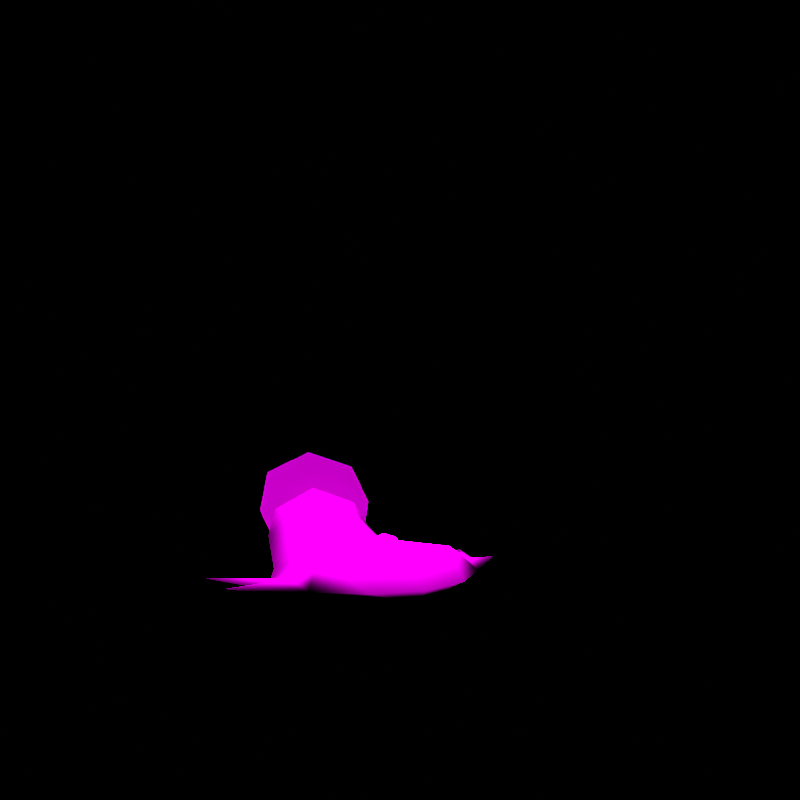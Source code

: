 # Source: rumble-stunfisk.blend  (saved by Blender 3.6.11; exported with 4.5.12 LTS)
import bpy
from mathutils import Matrix  # noqa: F401  (used for matrix-valued properties, if any)

bpy.ops.wm.read_factory_settings(use_empty=True)
scene = bpy.context.scene
scene.name = 'regice'

# ---- collections
col_don_t_render_me = bpy.data.collections.new("Don't Render Me"); scene.collection.children.link(col_don_t_render_me)

# ---- images (referenced by path relative to the original .blend; pixels are not part of the script)
import os
ASSET_DIR = os.environ.get("B2B_ASSET_DIR", "")  # directory of the original .blend (textures are referenced by path, not embedded)
HERE = os.path.dirname(os.path.abspath(__file__))  # packed textures are extracted next to this script under _unpacked/

def load_image(name, relpath, width, height, colorspace="sRGB"):
    """Load a texture the original file referenced (path relative to the .blend, or extracted next to this script)."""
    p = next((c for c in (os.path.join(HERE, relpath), os.path.join(ASSET_DIR, relpath)) if relpath and os.path.exists(c)), "")
    if p:
        img = bpy.data.images.load(p, check_existing=True)
        img.name = name
    else:  # same state as the original file: an image datablock whose file is absent (Cycles renders it pink)
        img = bpy.data.images.new(name, width, height)
        img.source = "FILE"
        img.filepath = "//" + (relpath or name)
    img.colorspace_settings.name = colorspace
    return img
img_maggyo_body_c_png = load_image('MAGGYO_body_C.png', 'MAGGYO_body_C.png', 1024, 1024, 'sRGB')
img_maggyo_eye_c_png = load_image('MAGGYO_eye_C.png', 'MAGGYO_eye_C.png', 1024, 1024, 'sRGB')

# ---- materials (node trees are filled in below, after node groups)
mat_pii_maggyo_body_png = bpy.data.materials.new('Pii_MAGGYO_body.png')
mat_pii_maggyo_body_png.use_transparent_shadow = False
mat_pii_maggyo_body_png.diffuse_color = (0.5, 0.5, 0.5, 1.0)
mat_pii_maggyo_body_png.roughness = 0.5528
mat_pii_maggyo_body_png.specular_intensity = 1.0
mat_pii_maggyo_eye_png = bpy.data.materials.new('Pii_MAGGYO_eye.png')
mat_pii_maggyo_eye_png.use_transparent_shadow = False
mat_pii_maggyo_eye_png.diffuse_color = (0.5, 0.5, 0.5, 1.0)
mat_pii_maggyo_eye_png.roughness = 0.5528
mat_pii_maggyo_eye_png.specular_intensity = 1.0

# ---- material node trees
mat_pii_maggyo_body_png.use_nodes = True; mat_pii_maggyo_body_png.node_tree.nodes.clear()
_N = mat_pii_maggyo_body_png.node_tree.nodes; _L = mat_pii_maggyo_body_png.node_tree.links
n0 = _N.new('ShaderNodeOutputMaterial'); n0.name = 'Material Output'; n0.location = (300, 300)
n1 = _N.new('ShaderNodeBsdfPrincipled'); n1.name = 'Principled BSDF'; n1.location = (10, 300)
n1.distribution = 'GGX'
n1.subsurface_method = 'BURLEY'
n1.inputs[2].default_value = 0.0
n1.inputs[3].default_value = 1.45
n1.inputs[13].default_value = 0.0
n1.inputs[27].default_value = (0.0, 0.0, 0.0, 1.0)
n1.inputs[28].default_value = 1.0
n2 = _N.new('ShaderNodeTexImage'); n2.name = 'Image Texture'; n2.location = (-300, 600)
n2.image = img_maggyo_body_c_png
n2.interpolation = 'Closest'
n2.extension = 'MIRROR'
_L.new(n1.outputs[0], n0.inputs[0])
_L.new(n2.outputs[0], n1.inputs[0])
n0.is_active_output = True
mat_pii_maggyo_eye_png.use_nodes = True; mat_pii_maggyo_eye_png.node_tree.nodes.clear()
_N = mat_pii_maggyo_eye_png.node_tree.nodes; _L = mat_pii_maggyo_eye_png.node_tree.links
n0 = _N.new('ShaderNodeOutputMaterial'); n0.name = 'Material Output'; n0.location = (300, 300)
n1 = _N.new('ShaderNodeBsdfPrincipled'); n1.name = 'Principled BSDF'; n1.location = (10, 300)
n1.distribution = 'GGX'
n1.subsurface_method = 'BURLEY'
n1.inputs[2].default_value = 0.0
n1.inputs[3].default_value = 1.45
n1.inputs[13].default_value = 0.0
n1.inputs[27].default_value = (0.0, 0.0, 0.0, 1.0)
n1.inputs[28].default_value = 1.0
n2 = _N.new('ShaderNodeTexImage'); n2.name = 'Image Texture'; n2.location = (-300, 600)
n2.image = img_maggyo_eye_c_png
n2.interpolation = 'Closest'
n2.extension = 'MIRROR'
_L.new(n1.outputs[0], n0.inputs[0])
_L.new(n2.outputs[0], n1.inputs[0])
n0.is_active_output = True

# ---- world
world_world = bpy.data.worlds.new('World'); scene.world = world_world
world_world.use_nodes = True; world_world.node_tree.nodes.clear()
_N = world_world.node_tree.nodes; _L = world_world.node_tree.links
n0 = _N.new('ShaderNodeOutputWorld'); n0.name = 'World Output'; n0.location = (300, 300)
n1 = _N.new('ShaderNodeBackground'); n1.name = 'Background'; n1.location = (10, 300)
n1.inputs[0].default_value = (0.05088, 0.05088, 0.05088, 1.0)
n1.inputs[1].default_value = 0.0
_L.new(n1.outputs[0], n0.inputs[0])
n0.is_active_output = True
world_world.color = (0.05088, 0.05088, 0.05088)
world_world.use_sun_shadow = False
world_world.sun_shadow_jitter_overblur = 0.0

# ---- cameras
cam_camera = bpy.data.cameras.new('Camera')
cam_camera.clip_end = 2e+04

# ---- lights
light_sun = bpy.data.lights.new('Sun', 'SUN')
light_sun.specular_factor = 0.0
light_sun.transmission_factor = 0.0
light_sun.use_shadow = False
light_sun.angle = 0.7854
light_sun.energy = 5.0
light_sun.shadow_soft_size = 0.25

# ---- meshes
me_maggyo = bpy.data.meshes.new('MAGGYO')
me_maggyo.from_pydata([(0.0, -0.2601, 0.00143), (-0.1164, -0.07879, 0.00143), (0.0, -0.08273, 0.00143), (-0.2529, -0.12, 0.01981), (0.1164, -0.07879, 0.00143), (-0.2392, -0.1873, 0.04143), (0.2529, -0.12, 0.01981), (-0.1311, -0.2814, 0.04143), (0.2392, -0.1873, 0.04143), (0.0, -0.3184, 0.04143), (0.1311, -0.2814, 0.04143), (0.0, 0.1114, 0.00143), (-0.1358, 0.1025, 0.00143), (0.1358, 0.1025, 0.00143), (0.2509, -0.008434, 0.04143), (-0.2509, -0.008434, 0.04143), (0.1837, 0.1125, 0.04143), (-0.06792, 0.2072, 0.05164), (0.06792, 0.2072, 0.05164), (-0.1837, 0.1125, 0.04143), (0.1521, 0.2105, 0.1104), (0.0, 0.2771, 0.143), (-0.1521, 0.2105, 0.1104), (0.1205, 0.2304, 0.1755), (-0.1205, 0.2304, 0.1755), (0.0, 0.2454, 0.2221), (0.07798, 0.1865, 0.1664), (0.0, 0.1237, 0.1215), (0.1017, 0.09748, 0.09859), (0.0, 0.1781, 0.1798), (0.0, 0.0503, 0.1065), (-0.07798, 0.1865, 0.1664), (-0.1017, 0.09748, 0.09859), (0.1255, 0.008473, 0.1014), (-0.1255, 0.008473, 0.1014), (0.2529, -0.12, 0.06305), (0.3817, 0.09665, 0.04143), (0.0, -0.09039, 0.1148), (0.3225, -0.06213, 0.04143), (0.1899, -0.1313, 0.1014), (0.3912, -0.04879, 0.04143), (-0.2529, -0.12, 0.06305), (-0.3817, 0.09665, 0.04143), (0.0, -0.2271, 0.1014), (-0.1899, -0.1313, 0.1014), (-0.3225, -0.06213, 0.04143), (-0.3912, -0.04879, 0.04143), (0.0, 0.2743, 0.3174), (-0.1305, 0.2602, 0.2716), (-0.1668, 0.23, 0.1736), (-0.1439, 0.2109, 0.1116), (0.1439, 0.2109, 0.1116), (0.1668, 0.23, 0.1736), (0.1305, 0.2602, 0.2716), (0.0, 0.2743, 0.3174), (-0.1668, 0.23, 0.1736), (-0.1305, 0.2602, 0.2716), (-0.03768, -0.1218, 0.1372), (0.0, -0.0594, 0.1105), (-0.0624, -0.1218, 0.1032), (0.0, -0.1218, 0.1493), (0.0, -0.1842, 0.1032), (0.03768, -0.1218, 0.1372), (0.0624, -0.1218, 0.1032)], [], [(0, 1, 2), (0, 3, 1), (0, 2, 4), (0, 5, 3), (0, 4, 6), (0, 7, 5), (0, 6, 8), (0, 9, 7), (0, 8, 10), (0, 10, 9), (1, 11, 2), (1, 3, 12), (1, 12, 11), (2, 11, 4), (6, 4, 13), (6, 13, 14), (4, 11, 13), (3, 15, 12), (14, 13, 16), (11, 12, 17), (11, 18, 13), (11, 17, 18), (13, 18, 16), (15, 19, 12), (12, 19, 17), (18, 20, 16), (18, 17, 21), (18, 21, 20), (19, 22, 17), (17, 22, 21), (20, 21, 23), (22, 24, 21), (23, 21, 25), (25, 21, 24), (26, 27, 28), (26, 29, 27), (26, 28, 16), (26, 25, 29), (26, 16, 20), (26, 23, 25), (26, 20, 23), (27, 30, 28), (27, 29, 31), (27, 32, 30), (27, 31, 32), (29, 25, 31), (16, 28, 33), (16, 33, 14), (28, 30, 33), (32, 31, 19), (32, 34, 30), (32, 19, 34), (25, 24, 31), (14, 33, 35), (14, 35, 36), (14, 36, 6), (30, 34, 37), (30, 37, 33), (19, 31, 22), (19, 15, 34), (22, 31, 24), (35, 38, 36), (35, 33, 39), (35, 40, 38), (35, 39, 8), (35, 8, 40), (6, 36, 38), (6, 40, 8), (6, 38, 40), (15, 41, 34), (15, 42, 41), (15, 3, 42), (39, 10, 8), (39, 43, 10), (34, 41, 44), (3, 45, 42), (3, 46, 45), (3, 5, 46), (41, 5, 44), (41, 42, 45), (41, 45, 46), (41, 46, 5), (43, 9, 10), (43, 44, 7), (43, 7, 9), (7, 44, 5), (47, 48, 49), (47, 49, 50), (47, 50, 51), (47, 51, 52), (47, 52, 53), (54, 55, 56), (54, 50, 55), (54, 51, 50), (54, 52, 51), (54, 53, 52), (57, 58, 59), (57, 60, 58), (57, 59, 61), (57, 61, 60), (58, 60, 62), (58, 62, 63), (62, 61, 63), (62, 60, 61), (34, 44, 37), (37, 44, 43), (37, 43, 39), (39, 33, 37)])
me_maggyo.polygons.foreach_set('use_smooth', [True] * 108)
me_maggyo.polygons.foreach_set('material_index', [0, 0, 0, 0, 0, 0, 0, 0, 0, 0, 0, 0, 0, 0, 0, 0, 0, 0, 0, 0, 0, 0, 0, 0, 0, 0, 0, 0, 0, 0, 0, 0, 0, 0, 0, 0, 0, 0, 0, 0, 0, 0, 0, 0, 0, 0, 0, 0, 0, 0, 0, 0, 0, 0, 0, 0, 0, 0, 0, 0, 0, 0, 0, 0, 0, 0, 0, 0, 0, 0, 0, 0, 0, 0, 0, 0, 0, 0, 0, 0, 0, 0, 0, 0, 0, 0, 0, 0, 0, 0, 0, 0, 0, 0, 0, 0, 0, 0, 0, 0, 0, 0, 0, 0, 1, 1, 1, 1])
_k = set([(50, 51), (51, 52), (52, 53)])
me_maggyo.attributes.new('sharp_edge', 'BOOLEAN', 'EDGE').data.foreach_set('value', [ (min(e.vertices), max(e.vertices)) in _k for e in me_maggyo.edges])
_uv = me_maggyo.uv_layers.new(name='Float2')
_uv.uv.foreach_set('vector', [1.0, 0.07286, 0.8545, 0.2995, 1.0, 0.2946, 1.0, 0.07286, 0.7156, 0.248, 0.8545, 0.2995, 1.0, 0.07286, 1.0, 0.2946, 1.146, 0.2995, 1.0, 0.07286, 0.701, 0.1639, 0.7156, 0.248, 1.0, 0.07286, 1.146, 0.2995, 1.284, 0.248, 1.0, 0.07286, 0.8361, 0.04629, 0.701, 0.1639, 1.0, 0.07286, 1.284, 0.248, 1.299, 0.1639, 1.0, 0.07286, 1.0, 0.0, 0.8361, 0.04629, 1.0, 0.07286, 1.299, 0.1639, 1.164, 0.04629, 1.0, 0.07286, 1.164, 0.04629, 1.0, 0.0, 0.8545, 0.2995, 1.0, 0.5278, 1.0, 0.2946, 0.8545, 0.2995, 0.7156, 0.248, 0.8302, 0.5262, 0.8545, 0.2995, 0.8302, 0.5262, 1.0, 0.5278, 1.0, 0.2946, 1.0, 0.5278, 1.146, 0.2995, 1.284, 0.248, 1.146, 0.2995, 1.17, 0.5262, 1.284, 0.248, 1.17, 0.5262, 1.314, 0.3875, 1.146, 0.2995, 1.0, 0.5278, 1.17, 0.5262, 0.7156, 0.248, 0.6863, 0.3875, 0.8302, 0.5262, 1.314, 0.3875, 1.17, 0.5262, 1.23, 0.5386, 1.0, 0.5278, 0.8302, 0.5262, 0.9151, 0.6512, 1.0, 0.5278, 1.085, 0.6512, 1.17, 0.5262, 1.0, 0.5278, 0.9151, 0.6512, 1.085, 0.6512, 1.17, 0.5262, 1.085, 0.6512, 1.23, 0.5386, 0.6863, 0.3875, 0.7704, 0.5386, 0.8302, 0.5262, 0.8302, 0.5262, 0.7704, 0.5386, 0.9151, 0.6512, 1.085, 0.6512, 1.19, 0.6479, 1.23, 0.5386, 1.085, 0.6512, 0.9151, 0.6512, 1.0, 0.7762, 1.085, 0.6512, 1.0, 0.7762, 1.19, 0.6479, 0.7704, 0.5386, 0.8099, 0.6479, 0.9151, 0.6512, 0.9151, 0.6512, 0.8099, 0.6479, 1.0, 0.7762, 1.19, 0.6479, 1.0, 0.7762, 1.151, 0.7571, 0.8099, 0.6479, 0.8494, 0.7571, 1.0, 0.7762, 1.151, 0.7571, 1.0, 0.7762, 1.0, 0.8179, 1.0, 0.8179, 1.0, 0.7762, 0.8494, 0.7571, 0.09719, 0.7245, 0.0, 0.5969, 0.1271, 0.5333, 0.09719, 0.7245, 0.0, 0.7448, 0.0, 0.5969, 0.09719, 0.7245, 0.1271, 0.5333, 0.2296, 0.5386, 0.09719, 0.7245, 0.0, 0.8345, 0.0, 0.7448, 0.09719, 0.7245, 0.2296, 0.5386, 0.1898, 0.7249, 0.09719, 0.7245, 0.1499, 0.7811, 0.0, 0.8345, 0.09719, 0.7245, 0.1898, 0.7249, 0.1499, 0.7811, 0.0, 0.5969, 0.0, 0.4864, 0.1271, 0.5333, 0.0, 0.5969, 0.0, 0.7448, -0.09719, 0.7245, 0.0, 0.5969, -0.1271, 0.5333, 0.0, 0.4864, 0.0, 0.5969, -0.09719, 0.7245, -0.1271, 0.5333, 0.0, 0.7448, 0.0, 0.8345, -0.09719, 0.7245, 0.2296, 0.5386, 0.1271, 0.5333, 0.1568, 0.4086, 0.2296, 0.5386, 0.1568, 0.4086, 0.3137, 0.3875, 0.1271, 0.5333, 0.0, 0.4864, 0.1568, 0.4086, -0.1271, 0.5333, -0.09719, 0.7245, -0.2296, 0.5386, -0.1271, 0.5333, -0.1568, 0.4086, 0.0, 0.4864, -0.1271, 0.5333, -0.2296, 0.5386, -0.1568, 0.4086, 0.0, 0.8345, -0.1499, 0.7811, -0.09719, 0.7245, 0.3137, 0.3875, 0.1568, 0.4086, 0.3161, 0.248, 0.3137, 0.3875, 0.3161, 0.248, 0.4771, 0.5188, 0.3137, 0.3875, 0.4771, 0.5188, 0.3161, 0.248, 0.0, 0.4864, -0.1568, 0.4086, 0.0, 0.285, 0.0, 0.4864, 0.0, 0.285, 0.1568, 0.4086, -0.2296, 0.5386, -0.09719, 0.7245, -0.1898, 0.7249, -0.2296, 0.5386, -0.3137, 0.3875, -0.1568, 0.4086, -0.1898, 0.7249, -0.09719, 0.7245, -0.1499, 0.7811, 0.3161, 0.248, 0.4031, 0.3203, 0.4771, 0.5188, 0.3161, 0.248, 0.1568, 0.4086, 0.2282, 0.2467, 0.3161, 0.248, 0.489, 0.337, 0.4031, 0.3203, 0.3161, 0.248, 0.2282, 0.2467, 0.299, 0.1639, 0.3161, 0.248, 0.299, 0.1639, 0.489, 0.337, 0.3161, 0.248, 0.4771, 0.5188, 0.4031, 0.3203, 0.3161, 0.248, 0.489, 0.337, 0.299, 0.1639, 0.3161, 0.248, 0.4031, 0.3203, 0.489, 0.337, -0.3137, 0.3875, -0.3161, 0.248, -0.1568, 0.4086, -0.3137, 0.3875, -0.4771, 0.5188, -0.3161, 0.248, -0.3137, 0.3875, -0.3161, 0.248, -0.4771, 0.5188, 0.2282, 0.2467, 0.1639, 0.04629, 0.299, 0.1639, 0.2282, 0.2467, 0.0, 0.1141, 0.1639, 0.04629, -0.1568, 0.4086, -0.3161, 0.248, -0.2282, 0.2467, -0.3161, 0.248, -0.4031, 0.3203, -0.4771, 0.5188, -0.3161, 0.248, -0.489, 0.337, -0.4031, 0.3203, -0.3161, 0.248, -0.299, 0.1639, -0.489, 0.337, -0.3161, 0.248, -0.299, 0.1639, -0.2282, 0.2467, -0.3161, 0.248, -0.4771, 0.5188, -0.4031, 0.3203, -0.3161, 0.248, -0.4031, 0.3203, -0.489, 0.337, -0.3161, 0.248, -0.489, 0.337, -0.299, 0.1639, 0.0, 0.1141, 0.0, 0.0, 0.1639, 0.04629, 0.0, 0.1141, -0.2282, 0.2467, -0.1639, 0.04629, 0.0, 0.1141, -0.1639, 0.04629, 0.0, 0.0, -0.1639, 0.04629, -0.2282, 0.2467, -0.299, 0.1639, 0.4959, 1.0, 0.3328, 0.94, 0.2857, 0.8119, 0.4959, 1.0, 0.2857, 0.8119, 0.3161, 0.7308, 0.4959, 1.0, 0.3161, 0.7308, 0.6758, 0.7308, 0.4959, 1.0, 0.6758, 0.7308, 0.7061, 0.8119, 0.4959, 1.0, 0.7061, 0.8119, 0.6591, 0.94, 0.4959, 1.0, 0.2857, 0.8119, 0.3328, 0.94, 0.4959, 1.0, 0.3161, 0.7308, 0.2857, 0.8119, 0.4959, 1.0, 0.6758, 0.7308, 0.3161, 0.7308, 0.4959, 1.0, 0.7061, 0.8119, 0.6758, 0.7308, 0.4959, 1.0, 0.6591, 0.94, 0.7061, 0.8119, 0.535, 0.1275, 0.5617, 0.1938, 0.5174, 0.1275, 0.535, 0.1275, 0.5617, 0.1275, 0.5617, 0.1938, 0.535, 0.1275, 0.5174, 0.1275, 0.5617, 0.06123, 0.535, 0.1275, 0.5617, 0.06123, 0.5617, 0.1275, 0.5617, 0.1938, 0.5617, 0.1275, 0.5885, 0.1275, 0.5617, 0.1938, 0.5885, 0.1275, 0.6061, 0.1275, 0.5885, 0.1275, 0.5617, 0.06123, 0.6061, 0.1275, 0.5885, 0.1275, 0.5617, 0.1275, 0.5617, 0.06123, 0.696, 1.009, 0.944, 0.8376, 0.0965, 0.8911, 0.0965, 0.8911, 0.944, 0.8376, 0.0965, 0.7277, 0.0965, 0.8911, 0.0965, 0.7277, 0.944, 0.8376, 0.944, 0.8376, 0.696, 1.009, 0.0965, 0.8911])
me_maggyo.materials.append(mat_pii_maggyo_body_png)
me_maggyo.materials.append(mat_pii_maggyo_eye_png)
me_maggyo.update()
me_maggyo.normals_split_custom_set([tuple(v) for v in zip(*[iter([-9.425e-07, -0.2318, -0.9728, -0.07501, -0.02859, -0.9968, 0.0, -7.552e-08, -1.0, -9.425e-07, -0.2318, -0.9728, -0.1991, -0.1191, -0.9727, -0.07501, -0.02859, -0.9968, -9.425e-07, -0.2318, -0.9728, 0.0, -7.552e-08, -1.0, 0.07501, -0.02859, -0.9968, -9.425e-07, -0.2318, -0.9728, -0.6043, -0.6994, -0.3815, -0.1991, -0.1191, -0.9727, -9.425e-07, -0.2318, -0.9728, 0.07501, -0.02859, -0.9968, 0.1991, -0.1192, -0.9727, -9.425e-07, -0.2318, -0.9728, -0.4878, -0.8376, 0.2459, -0.6043, -0.6994, -0.3815, -9.425e-07, -0.2318, -0.9728, 0.1991, -0.1192, -0.9727, 0.6043, -0.6995, -0.3815, -9.425e-07, -0.2318, -0.9728, 7.007e-06, -0.9502, 0.3117, -0.4878, -0.8376, 0.2459, -9.425e-07, -0.2318, -0.9728, 0.6043, -0.6995, -0.3815, 0.4878, -0.8376, 0.2459, -9.425e-07, -0.2318, -0.9728, 0.4878, -0.8376, 0.2459, 7.007e-06, -0.9502, 0.3117, -0.07501, -0.02859, -0.9968, 3.694e-11, 0.1882, -0.9821, 0.0, -7.552e-08, -1.0, -0.07501, -0.02859, -0.9968, -0.1991, -0.1191, -0.9727, -0.1719, 0.2028, -0.964, -0.07501, -0.02859, -0.9968, -0.1719, 0.2028, -0.964, 3.694e-11, 0.1882, -0.9821, 0.0, -7.552e-08, -1.0, 3.694e-11, 0.1882, -0.9821, 0.07501, -0.02859, -0.9968, 0.1991, -0.1192, -0.9727, 0.07501, -0.02859, -0.9968, 0.1719, 0.2027, -0.964, 0.1991, -0.1192, -0.9727, 0.1719, 0.2027, -0.964, 0.6719, 0.7249, 0.1518, 0.07501, -0.02859, -0.9968, 3.694e-11, 0.1882, -0.9821, 0.1719, 0.2027, -0.964, -0.1991, -0.1191, -0.9727, -0.6719, 0.7249, 0.1518, -0.1719, 0.2028, -0.964, 0.6719, 0.7249, 0.1518, 0.1719, 0.2027, -0.964, 0.8918, 0.4288, 0.1442, 3.694e-11, 0.1882, -0.9821, -0.1719, 0.2028, -0.964, -0.165, 0.6801, -0.7143, 3.694e-11, 0.1882, -0.9821, 0.165, 0.6801, -0.7143, 0.1719, 0.2027, -0.964, 3.694e-11, 0.1882, -0.9821, -0.165, 0.6801, -0.7143, 0.165, 0.6801, -0.7143, 0.1719, 0.2027, -0.964, 0.165, 0.6801, -0.7143, 0.8918, 0.4288, 0.1442, -0.6719, 0.7249, 0.1518, -0.8918, 0.4288, 0.1442, -0.1719, 0.2028, -0.964, -0.1719, 0.2028, -0.964, -0.8918, 0.4288, 0.1442, -0.165, 0.6801, -0.7143, 0.165, 0.6801, -0.7143, 0.8215, 0.5686, -0.04217, 0.8918, 0.4288, 0.1442, 0.165, 0.6801, -0.7143, -0.165, 0.6801, -0.7143, -4.925e-06, 0.9869, -0.1615, 0.165, 0.6801, -0.7143, -4.925e-06, 0.9869, -0.1615, 0.8215, 0.5686, -0.04217, -0.8918, 0.4288, 0.1442, -0.8215, 0.5686, -0.04218, -0.165, 0.6801, -0.7143, -0.165, 0.6801, -0.7143, -0.8215, 0.5686, -0.04218, -4.925e-06, 0.9869, -0.1615, 0.8215, 0.5686, -0.04217, -4.925e-06, 0.9869, -0.1615, 0.6316, 0.6309, 0.4506, -0.8215, 0.5686, -0.04218, -0.6316, 0.6309, 0.4507, -4.925e-06, 0.9869, -0.1615, 0.6316, 0.6309, 0.4506, -4.925e-06, 0.9869, -0.1615, -2.909e-07, 0.5597, 0.8287, -2.909e-07, 0.5597, 0.8287, -4.925e-06, 0.9869, -0.1615, -0.6316, 0.6309, 0.4507, 0.3377, -0.5228, 0.7827, -7.8e-09, -0.4931, 0.87, 0.3593, -0.2123, 0.9088, 0.3377, -0.5228, 0.7827, 0.0, -0.6353, 0.7723, -7.8e-09, -0.4931, 0.87, 0.3377, -0.5228, 0.7827, 0.3593, -0.2123, 0.9088, 0.8918, 0.4288, 0.1442, 0.3377, -0.5228, 0.7827, -2.909e-07, 0.5597, 0.8287, 0.0, -0.6353, 0.7723, 0.3377, -0.5228, 0.7827, 0.8918, 0.4288, 0.1442, 0.8215, 0.5686, -0.04217, 0.3377, -0.5228, 0.7827, 0.6316, 0.6309, 0.4506, -2.909e-07, 0.5597, 0.8287, 0.3377, -0.5228, 0.7827, 0.8215, 0.5686, -0.04217, 0.6316, 0.6309, 0.4506, -7.8e-09, -0.4931, 0.87, 9.63e-07, -0.002618, 1.0, 0.3593, -0.2123, 0.9088, -7.8e-09, -0.4931, 0.87, 0.0, -0.6353, 0.7723, -0.3377, -0.5228, 0.7827, -7.8e-09, -0.4931, 0.87, -0.3593, -0.2123, 0.9088, 9.63e-07, -0.002618, 1.0, -7.8e-09, -0.4931, 0.87, -0.3377, -0.5228, 0.7827, -0.3593, -0.2123, 0.9088, 0.0, -0.6353, 0.7723, -2.909e-07, 0.5597, 0.8287, -0.3377, -0.5228, 0.7827, 0.8918, 0.4288, 0.1442, 0.3593, -0.2123, 0.9088, 0.2358, 0.1147, 0.965, 0.8918, 0.4288, 0.1442, 0.2358, 0.1147, 0.965, 0.6719, 0.7249, 0.1518, 0.3593, -0.2123, 0.9088, 9.63e-07, -0.002618, 1.0, 0.2358, 0.1147, 0.965, -0.3593, -0.2123, 0.9088, -0.3377, -0.5228, 0.7827, -0.8918, 0.4288, 0.1442, -0.3593, -0.2123, 0.9088, -0.2358, 0.1147, 0.965, 9.63e-07, -0.002618, 1.0, -0.3593, -0.2123, 0.9088, -0.8918, 0.4288, 0.1442, -0.2358, 0.1147, 0.965, -2.909e-07, 0.5597, 0.8287, -0.6316, 0.6309, 0.4507, -0.3377, -0.5228, 0.7827, 0.6719, 0.7249, 0.1518, 0.2358, 0.1147, 0.965, 0.3553, -0.05822, 0.9329, 0.6719, 0.7249, 0.1518, 0.3553, -0.05822, 0.9329, -0.1907, 0.9817, 2.353e-05, 0.6719, 0.7249, 0.1518, -0.1907, 0.9817, 2.353e-05, 0.1991, -0.1192, -0.9727, 9.63e-07, -0.002618, 1.0, -0.2358, 0.1147, 0.965, 8.791e-07, -0.02427, 0.9997, 9.63e-07, -0.002618, 1.0, 8.791e-07, -0.02427, 0.9997, 0.2358, 0.1147, 0.965, -0.8918, 0.4288, 0.1442, -0.3377, -0.5228, 0.7827, -0.8215, 0.5686, -0.04218, -0.8918, 0.4288, 0.1442, -0.6719, 0.7249, 0.1518, -0.2358, 0.1147, 0.965, -0.8215, 0.5686, -0.04218, -0.3377, -0.5228, 0.7827, -0.6316, 0.6309, 0.4507, 0.3553, -0.05822, 0.9329, 0.9977, 0.0683, -0.0004428, -0.1907, 0.9817, 2.353e-05, 0.3553, -0.05822, 0.9329, 0.2358, 0.1147, 0.965, 0.2644, -0.1452, 0.9534, 0.3553, -0.05822, 0.9329, 0.8436, -0.537, -0.0004115, 0.9977, 0.0683, -0.0004428, 0.3553, -0.05822, 0.9329, 0.2644, -0.1452, 0.9534, 0.6043, -0.6995, -0.3815, 0.3553, -0.05822, 0.9329, 0.6043, -0.6995, -0.3815, 0.8436, -0.537, -0.0004115, 0.1991, -0.1192, -0.9727, -0.1907, 0.9817, 2.353e-05, 0.9977, 0.0683, -0.0004428, 0.1991, -0.1192, -0.9727, 0.8436, -0.537, -0.0004115, 0.6043, -0.6995, -0.3815, 0.1991, -0.1192, -0.9727, 0.9977, 0.0683, -0.0004428, 0.8436, -0.537, -0.0004115, -0.6719, 0.7249, 0.1518, -0.3553, -0.05822, 0.9329, -0.2358, 0.1147, 0.965, -0.6719, 0.7249, 0.1518, 0.1907, 0.9817, -0.000723, -0.3553, -0.05822, 0.9329, -0.6719, 0.7249, 0.1518, -0.1991, -0.1191, -0.9727, 0.1907, 0.9817, -0.000723, 0.2644, -0.1452, 0.9534, 0.4878, -0.8376, 0.2459, 0.6043, -0.6995, -0.3815, 0.2644, -0.1452, 0.9534, 2.733e-06, -0.3266, 0.9451, 0.4878, -0.8376, 0.2459, -0.2358, 0.1147, 0.965, -0.3553, -0.05822, 0.9329, -0.2644, -0.1452, 0.9534, -0.1991, -0.1191, -0.9727, -0.9977, 0.0683, -0.0004427, 0.1907, 0.9817, -0.000723, -0.1991, -0.1191, -0.9727, -0.8436, -0.537, -0.0005757, -0.9977, 0.0683, -0.0004427, -0.1991, -0.1191, -0.9727, -0.6043, -0.6994, -0.3815, -0.8436, -0.537, -0.0005757, -0.3553, -0.05822, 0.9329, -0.6043, -0.6994, -0.3815, -0.2644, -0.1452, 0.9534, -0.3553, -0.05822, 0.9329, 0.1907, 0.9817, -0.000723, -0.9977, 0.0683, -0.0004427, -0.3553, -0.05822, 0.9329, -0.9977, 0.0683, -0.0004427, -0.8436, -0.537, -0.0005757, -0.3553, -0.05822, 0.9329, -0.8436, -0.537, -0.0005757, -0.6043, -0.6994, -0.3815, 2.733e-06, -0.3266, 0.9451, 7.007e-06, -0.9502, 0.3117, 0.4878, -0.8376, 0.2459, 2.733e-06, -0.3266, 0.9451, -0.2644, -0.1452, 0.9534, -0.4878, -0.8376, 0.2459, 2.733e-06, -0.3266, 0.9451, -0.4878, -0.8376, 0.2459, 7.007e-06, -0.9502, 0.3117, -0.4878, -0.8376, 0.2459, -0.2644, -0.1452, 0.9534, -0.6043, -0.6994, -0.3815, -1.166e-14, -0.9557, 0.2943, 4e-07, -0.9557, 0.2943, -2.809e-06, -0.9557, 0.2943, -1.166e-14, -0.9557, 0.2943, -2.809e-06, -0.9557, 0.2943, -1.759e-06, -0.9557, 0.2943, -1.166e-14, -0.9557, 0.2943, -1.759e-06, -0.9557, 0.2943, 1.759e-06, -0.9557, 0.2943, -1.166e-14, -0.9557, 0.2943, 1.759e-06, -0.9557, 0.2943, 2.809e-06, -0.9557, 0.2943, -1.166e-14, -0.9557, 0.2943, 2.809e-06, -0.9557, 0.2943, -4e-07, -0.9557, 0.2943, -1.166e-14, 0.9557, -0.2943, 2.809e-06, 0.9557, -0.2943, -4e-07, 0.9557, -0.2943, -1.166e-14, 0.9557, -0.2943, 1.759e-06, 0.9557, -0.2943, 2.809e-06, 0.9557, -0.2943, -1.166e-14, 0.9557, -0.2943, -1.759e-06, 0.9557, -0.2943, 1.759e-06, 0.9557, -0.2943, -1.166e-14, 0.9557, -0.2943, -2.809e-06, 0.9557, -0.2943, -1.759e-06, 0.9557, -0.2943, -1.166e-14, 0.9557, -0.2943, 4e-07, 0.9557, -0.2943, -2.809e-06, 0.9557, -0.2943, -0.6232, -0.03974, 0.781, 4.978e-07, 0.6542, 0.7563, -0.8077, -0.06002, 0.5866, -0.6232, -0.03974, 0.781, 1.699e-06, -0.05356, 0.9986, 4.978e-07, 0.6542, 0.7563, -0.6232, -0.03974, 0.781, -0.8077, -0.06002, 0.5866, 7.665e-07, -0.7033, 0.7109, -0.6232, -0.03974, 0.781, 7.665e-07, -0.7033, 0.7109, 1.699e-06, -0.05356, 0.9986, 4.978e-07, 0.6542, 0.7563, 1.699e-06, -0.05356, 0.9986, 0.6232, -0.03974, 0.781, 4.978e-07, 0.6542, 0.7563, 0.6232, -0.03974, 0.781, 0.8077, -0.06002, 0.5866, 0.6232, -0.03974, 0.781, 7.665e-07, -0.7033, 0.7109, 0.8077, -0.06002, 0.5866, 0.6232, -0.03974, 0.781, 1.699e-06, -0.05356, 0.9986, 7.665e-07, -0.7033, 0.7109, -0.2358, 0.1147, 0.965, -0.2644, -0.1452, 0.9534, 8.791e-07, -0.02427, 0.9997, 8.791e-07, -0.02427, 0.9997, -0.2644, -0.1452, 0.9534, 2.733e-06, -0.3266, 0.9451, 8.791e-07, -0.02427, 0.9997, 2.733e-06, -0.3266, 0.9451, 0.2644, -0.1452, 0.9534, 0.2644, -0.1452, 0.9534, 0.2358, 0.1147, 0.965, 8.791e-07, -0.02427, 0.9997])] * 3)])
arm_maggyo_skeleton = bpy.data.armatures.new('MAGGYO_skeleton')  # bones are not reproduced

# ---- objects
ob_sun = bpy.data.objects.new('Sun', light_sun)
ob_maggyo_skeleton = bpy.data.objects.new('MAGGYO_skeleton', arm_maggyo_skeleton)
ob_maggyo = bpy.data.objects.new('MAGGYO', me_maggyo)
ob_camera = bpy.data.objects.new('Camera', cam_camera)

# ---- transforms, parenting, visibility, modifiers, constraints
ob_sun.location = (-0.2567, -0.4105, -0.09083)
ob_sun.color = (0.8, 0.8, 0.8, 1.0)
ob_sun.hide_select = True
ob_sun.lineart.crease_threshold = 0.0
ob_maggyo_skeleton.location = (0.0, 0.0, 0.0)
ob_maggyo_skeleton.show_in_front = True
ob_maggyo.parent = ob_maggyo_skeleton
ob_maggyo.location = (0.0, 0.0, 0.0)
_vg = ob_maggyo.vertex_groups.new(name='ROOT')
_vg = ob_maggyo.vertex_groups.new(name='BODY')
_vg = ob_maggyo.vertex_groups.new(name='HEAD')
for _i, _w in zip([0, 1, 2, 3, 4, 5, 6, 7, 8, 9, 10, 11, 12, 13, 14, 15, 16, 17, 18, 19, 27, 28, 30, 32, 33, 34, 35, 37, 38, 39, 41, 43, 44, 45, 57, 58, 59, 60, 61, 62, 63], [1.0, 1.0, 1.0, 0.9, 1.0, 0.9, 0.9, 1.0, 0.9, 1.0, 1.0, 1.0, 1.0, 1.0, 0.9, 0.9, 1.0, 0.5, 0.5, 1.0, 0.5, 1.0, 1.0, 1.0, 1.0, 1.0, 0.9, 1.0, 0.5, 1.0, 0.9, 1.0, 1.0, 0.5, 1.0, 1.0, 1.0, 1.0, 1.0, 1.0, 1.0]): _vg.add([_i], _w, 'REPLACE')
_vg = ob_maggyo.vertex_groups.new(name='ARM')
for _i, _w in zip([3, 5, 6, 8, 14, 15, 35, 36, 38, 40, 41, 42, 45, 46], [0.1, 0.1, 0.1, 0.1, 0.1, 0.1, 0.1, 1.0, 0.5, 1.0, 0.1, 1.0, 0.5, 1.0]): _vg.add([_i], _w, 'REPLACE')
_vg = ob_maggyo.vertex_groups.new(name='TAIL')
for _i, _w in zip([17, 18, 20, 21, 22, 23, 24, 25, 26, 27, 29, 31, 47, 48, 49, 50, 51, 52, 53, 54, 55, 56], [0.5, 0.5, 1.0, 1.0, 1.0, 1.0, 1.0, 1.0, 1.0, 0.5, 1.0, 1.0, 1.0, 1.0, 1.0, 1.0, 1.0, 1.0, 1.0, 1.0, 1.0, 1.0]): _vg.add([_i], _w, 'REPLACE')
_m = ob_maggyo.modifiers.new('Armature', 'ARMATURE')
_m.object = ob_maggyo_skeleton
ob_camera.location = (-1.406, -2.433, 0.5873)
ob_camera.rotation_euler = (1.529, 0.0001237, -0.5618)
ob_camera.scale = (1.0, 1.0, 1.0)
ob_camera.lineart.crease_threshold = 0.0

# ---- collection membership
scene.collection.objects.link(ob_sun)
scene.collection.objects.link(ob_maggyo_skeleton)
scene.collection.objects.link(ob_maggyo)
col_don_t_render_me.objects.link(ob_camera)
def _layer_coll(name, lc=None):
    lc = lc or bpy.context.view_layer.layer_collection
    for c in lc.children:
        if c.name == name: return c
        r = _layer_coll(name, c)
        if r: return r
_layer_coll("Don't Render Me").exclude = True

# ---- scene / render settings (as saved in the file)
scene.camera = ob_camera
scene.frame_start = 1; scene.frame_end = 144; scene.frame_set(0)
scene.render.engine = 'BLENDER_EEVEE_NEXT'
scene.render.image_settings.compression = 30
scene.render.resolution_x = 600
scene.render.resolution_y = 600
scene.render.fps = 30
scene.render.filter_size = 0.01
scene.render.film_transparent = True
scene.cycles.samples = 64
scene.cycles.sampling_pattern = 'TABULATED_SOBOL'
scene.cycles.use_adaptive_sampling = False
scene.cycles.use_light_tree = False
scene.cycles.caustics_reflective = False
scene.cycles.caustics_refractive = False
scene.cycles.max_bounces = 1
scene.cycles.diffuse_bounces = 1
scene.cycles.glossy_bounces = 1
scene.cycles.transmission_bounces = 1
scene.cycles.transparent_max_bounces = 1
scene.cycles.filter_width = 0.01
scene.eevee.taa_render_samples = 32
scene.eevee.use_taa_reprojection = False
scene.view_settings.view_transform = 'Standard'
bpy.context.view_layer.update()
